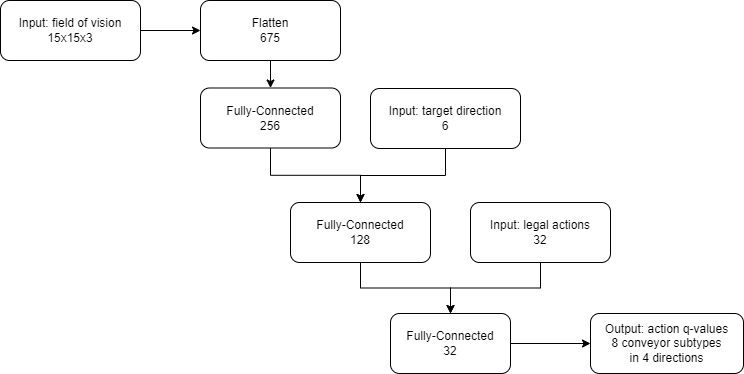

The diagram above was exported from draw.io. Its source (the exported page's mxGraphModel, read from the mxfile embedded in the PNG):
<mxGraphModel dx="1434" dy="876" grid="1" gridSize="10" guides="1" tooltips="1" connect="1" arrows="1" fold="1" page="1" pageScale="1" pageWidth="800" pageHeight="400" math="0" shadow="0">
  <root>
    <mxCell id="0" />
    <mxCell id="1" parent="0" />
    <mxCell id="ZZCYkxWnx-CX3V5sPwH1-3" value="" style="edgeStyle=orthogonalEdgeStyle;rounded=0;orthogonalLoop=1;jettySize=auto;html=1;" edge="1" parent="1" source="ZZCYkxWnx-CX3V5sPwH1-1" target="ZZCYkxWnx-CX3V5sPwH1-2">
      <mxGeometry relative="1" as="geometry" />
    </mxCell>
    <mxCell id="ZZCYkxWnx-CX3V5sPwH1-1" value="Input: field of vision&lt;br&gt;15x15x3" style="rounded=1;whiteSpace=wrap;html=1;" vertex="1" parent="1">
      <mxGeometry x="17" y="12" width="140" height="60" as="geometry" />
    </mxCell>
    <mxCell id="ZZCYkxWnx-CX3V5sPwH1-5" value="" style="edgeStyle=orthogonalEdgeStyle;rounded=0;orthogonalLoop=1;jettySize=auto;html=1;" edge="1" parent="1" source="ZZCYkxWnx-CX3V5sPwH1-2" target="ZZCYkxWnx-CX3V5sPwH1-4">
      <mxGeometry relative="1" as="geometry" />
    </mxCell>
    <mxCell id="ZZCYkxWnx-CX3V5sPwH1-2" value="Flatten&lt;br&gt;675" style="rounded=1;whiteSpace=wrap;html=1;" vertex="1" parent="1">
      <mxGeometry x="217" y="12" width="140" height="60" as="geometry" />
    </mxCell>
    <mxCell id="ZZCYkxWnx-CX3V5sPwH1-14" style="edgeStyle=orthogonalEdgeStyle;rounded=0;orthogonalLoop=1;jettySize=auto;html=1;entryX=0.5;entryY=0;entryDx=0;entryDy=0;" edge="1" parent="1" source="ZZCYkxWnx-CX3V5sPwH1-4" target="ZZCYkxWnx-CX3V5sPwH1-6">
      <mxGeometry relative="1" as="geometry" />
    </mxCell>
    <mxCell id="ZZCYkxWnx-CX3V5sPwH1-4" value="Fully-Connected&lt;br&gt;256" style="rounded=1;whiteSpace=wrap;html=1;" vertex="1" parent="1">
      <mxGeometry x="217" y="99.5" width="140" height="60" as="geometry" />
    </mxCell>
    <mxCell id="ZZCYkxWnx-CX3V5sPwH1-9" value="" style="edgeStyle=orthogonalEdgeStyle;rounded=0;orthogonalLoop=1;jettySize=auto;html=1;" edge="1" parent="1" source="ZZCYkxWnx-CX3V5sPwH1-6" target="ZZCYkxWnx-CX3V5sPwH1-8">
      <mxGeometry relative="1" as="geometry" />
    </mxCell>
    <mxCell id="ZZCYkxWnx-CX3V5sPwH1-6" value="Fully-Connected&lt;br&gt;128" style="rounded=1;whiteSpace=wrap;html=1;" vertex="1" parent="1">
      <mxGeometry x="307" y="214" width="140" height="60" as="geometry" />
    </mxCell>
    <mxCell id="ZZCYkxWnx-CX3V5sPwH1-21" value="" style="edgeStyle=orthogonalEdgeStyle;rounded=0;orthogonalLoop=1;jettySize=auto;html=1;" edge="1" parent="1" source="ZZCYkxWnx-CX3V5sPwH1-8" target="ZZCYkxWnx-CX3V5sPwH1-20">
      <mxGeometry relative="1" as="geometry" />
    </mxCell>
    <mxCell id="ZZCYkxWnx-CX3V5sPwH1-8" value="Fully-Connected&lt;br&gt;32" style="rounded=1;whiteSpace=wrap;html=1;" vertex="1" parent="1">
      <mxGeometry x="407" y="325" width="120" height="60" as="geometry" />
    </mxCell>
    <mxCell id="ZZCYkxWnx-CX3V5sPwH1-18" style="edgeStyle=orthogonalEdgeStyle;rounded=0;orthogonalLoop=1;jettySize=auto;html=1;entryX=0.5;entryY=0;entryDx=0;entryDy=0;" edge="1" parent="1" source="ZZCYkxWnx-CX3V5sPwH1-10" target="ZZCYkxWnx-CX3V5sPwH1-6">
      <mxGeometry relative="1" as="geometry" />
    </mxCell>
    <mxCell id="ZZCYkxWnx-CX3V5sPwH1-10" value="Input: target direction&lt;br&gt;6" style="rounded=1;whiteSpace=wrap;html=1;" vertex="1" parent="1">
      <mxGeometry x="387" y="100" width="150" height="60" as="geometry" />
    </mxCell>
    <mxCell id="ZZCYkxWnx-CX3V5sPwH1-17" style="edgeStyle=orthogonalEdgeStyle;rounded=0;orthogonalLoop=1;jettySize=auto;html=1;" edge="1" parent="1" source="ZZCYkxWnx-CX3V5sPwH1-15" target="ZZCYkxWnx-CX3V5sPwH1-8">
      <mxGeometry relative="1" as="geometry" />
    </mxCell>
    <mxCell id="ZZCYkxWnx-CX3V5sPwH1-15" value="Input: legal actions&lt;br&gt;32" style="rounded=1;whiteSpace=wrap;html=1;" vertex="1" parent="1">
      <mxGeometry x="487" y="214" width="140" height="60" as="geometry" />
    </mxCell>
    <mxCell id="ZZCYkxWnx-CX3V5sPwH1-20" value="Output: action q-values&lt;br&gt;8 conveyor subtypes&lt;br&gt;in 4 directions" style="rounded=1;whiteSpace=wrap;html=1;" vertex="1" parent="1">
      <mxGeometry x="607" y="325" width="153" height="60" as="geometry" />
    </mxCell>
  </root>
</mxGraphModel>